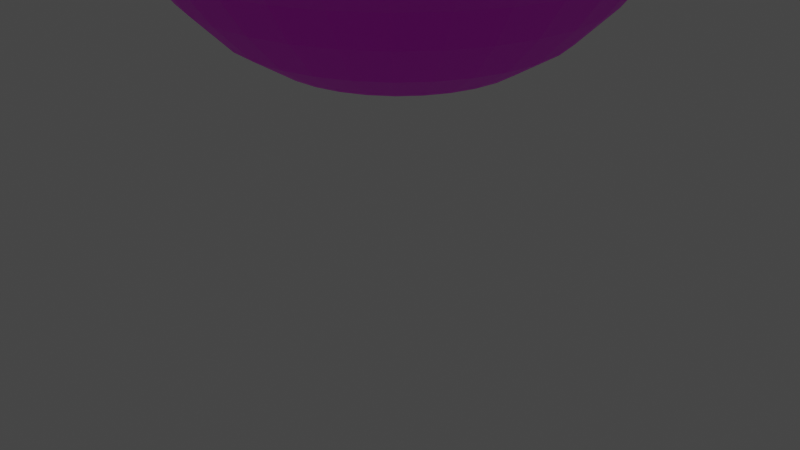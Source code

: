 # Source: sinanbou.blend  (saved by Blender 2.80.75; exported with 4.5.12 LTS)
import bpy
from mathutils import Matrix  # noqa: F401  (used for matrix-valued properties, if any)

bpy.ops.wm.read_factory_settings(use_empty=True)
scene = bpy.context.scene
scene.name = 'Scene'

# ---- collections
col_collection = bpy.data.collections.new('Collection'); scene.collection.children.link(col_collection)

# ---- images (referenced by path relative to the original .blend; pixels are not part of the script)
import os
ASSET_DIR = os.environ.get("B2B_ASSET_DIR", "")  # directory of the original .blend (textures are referenced by path, not embedded)
HERE = os.path.dirname(os.path.abspath(__file__))  # packed textures are extracted next to this script under _unpacked/

def load_image(name, relpath, width, height, colorspace="sRGB"):
    """Load a texture the original file referenced (path relative to the .blend, or extracted next to this script)."""
    p = next((c for c in (os.path.join(HERE, relpath), os.path.join(ASSET_DIR, relpath)) if relpath and os.path.exists(c)), "")
    if p:
        img = bpy.data.images.load(p, check_existing=True)
        img.name = name
    else:  # same state as the original file: an image datablock whose file is absent (Cycles renders it pink)
        img = bpy.data.images.new(name, width, height)
        img.source = "FILE"
        img.filepath = "//" + (relpath or name)
    img.colorspace_settings.name = colorspace
    return img
img_zinanbou_jpg = load_image('zinanbou.jpg', 'zinanbou.jpg', 1024, 1024, 'sRGB')

# ---- materials (node trees are filled in below, after node groups)
mat_material = bpy.data.materials.new('Material')
mat_material.use_transparent_shadow = False

# ---- material node trees
mat_material.use_nodes = True; mat_material.node_tree.nodes.clear()
_N = mat_material.node_tree.nodes; _L = mat_material.node_tree.links
n0 = _N.new('ShaderNodeOutputMaterial'); n0.name = 'Material Output'; n0.location = (300, 300)
n1 = _N.new('ShaderNodeBsdfPrincipled'); n1.name = 'Principled BSDF'; n1.location = (10, 300)
n1.distribution = 'GGX'
n1.subsurface_method = 'BURLEY'
n1.inputs[3].default_value = 1.45
n1.inputs[27].default_value = (0.0, 0.0, 0.0, 1.0)
n1.inputs[28].default_value = 1.0
n2 = _N.new('ShaderNodeTexImage'); n2.name = 'Image Texture'; n2.location = (-280, 280)
n2.image = img_zinanbou_jpg
_L.new(n1.outputs[0], n0.inputs[0])
_L.new(n2.outputs[0], n1.inputs[0])
n0.is_active_output = True

# ---- world
world_world = bpy.data.worlds.new('World'); scene.world = world_world
world_world.use_nodes = True; world_world.node_tree.nodes.clear()
_N = world_world.node_tree.nodes; _L = world_world.node_tree.links
n0 = _N.new('ShaderNodeOutputWorld'); n0.name = 'World Output'; n0.location = (300, 300)
n1 = _N.new('ShaderNodeBackground'); n1.name = 'Background'; n1.location = (10, 300)
n1.inputs[0].default_value = (0.05088, 0.05088, 0.05088, 1.0)
_L.new(n1.outputs[0], n0.inputs[0])
n0.is_active_output = True
world_world.color = (0.05088, 0.05088, 0.05088)
world_world.use_sun_shadow = False
world_world.sun_shadow_jitter_overblur = 0.0

# ---- cameras
cam_camera = bpy.data.cameras.new('Camera')
cam_camera.clip_end = 100.0
cam_camera.ortho_scale = 7.314

# ---- lights
light_light = bpy.data.lights.new('Light', 'POINT')
light_light.transmission_factor = 0.0
light_light.energy = 1000.0
light_light.shadow_soft_size = 0.1
light_light.shadow_maximum_resolution = 0.006
light_light.use_absolute_resolution = True

# ---- meshes
me_cylinder = bpy.data.meshes.new('Cylinder')
me_cylinder.from_pydata([(2.285e-08, 0.7247, -0.7706), (-1.517e-07, 1.597, 0.4205), (0.1414, 0.7108, -0.7706), (0.3116, 1.567, 0.4205), (0.2773, 0.6696, -0.7706), (0.6113, 1.476, 0.4205), (0.4026, 0.6026, -0.7706), (0.8874, 1.328, 0.4205), (0.5125, 0.5125, -0.7706), (1.129, 1.129, 0.4205), (0.6026, 0.4026, -0.7706), (1.328, 0.8874, 0.4205), (0.6696, 0.2773, -0.7706), (1.476, 0.6113, 0.4205), (0.7108, 0.1414, -0.7706), (1.567, 0.3116, 0.4205), (0.7247, 1.36e-07, -0.7706), (1.597, -1.473e-07, 0.4205), (0.7108, -0.1414, -0.7706), (1.567, -0.3116, 0.4205), (0.6696, -0.2773, -0.7706), (1.476, -0.6113, 0.4205), (0.6026, -0.4026, -0.7706), (1.328, -0.8874, 0.4205), (0.5125, -0.5125, -0.7706), (1.129, -1.129, 0.4205), (0.4026, -0.6026, -0.7706), (0.8874, -1.328, 0.4205), (0.2773, -0.6696, -0.7706), (0.6113, -1.476, 0.4205), (0.1414, -0.7108, -0.7706), (0.3116, -1.567, 0.4205), (-2.133e-07, -0.7247, -0.7706), (-5.84e-07, -1.597, 0.4205), (-0.1414, -0.7108, -0.7706), (-0.3116, -1.567, 0.4205), (-0.2773, -0.6696, -0.7706), (-0.6113, -1.476, 0.4205), (-0.4026, -0.6026, -0.7706), (-0.8874, -1.328, 0.4205), (-0.5125, -0.5125, -0.7706), (-1.129, -1.129, 0.4205), (-0.6026, -0.4026, -0.7706), (-1.328, -0.8874, 0.4205), (-0.6696, -0.2773, -0.7706), (-1.476, -0.6113, 0.4205), (-0.7108, -0.1414, -0.7706), (-1.567, -0.3116, 0.4205), (-0.7247, 7.811e-07, -0.7706), (-1.597, 1.299e-06, 0.4205), (-0.7108, 0.1414, -0.7706), (-1.567, 0.3116, 0.4205), (-0.6696, 0.2773, -0.7706), (-1.476, 0.6113, 0.4205), (-0.6026, 0.4026, -0.7706), (-1.328, 0.8874, 0.4205), (-0.5125, 0.5125, -0.7706), (-1.129, 1.129, 0.4205), (-0.4026, 0.6026, -0.7706), (-0.8874, 1.328, 0.4205), (-0.2773, 0.6696, -0.7706), (-0.6113, 1.476, 0.4205), (-0.1414, 0.7108, -0.7706), (-0.3116, 1.567, 0.4205), (2.59e-08, 0.4903, -0.9013), (0.09566, 0.4809, -0.9013), (0.1876, 0.453, -0.9013), (0.2724, 0.4077, -0.9013), (0.3467, 0.3467, -0.9013), (0.4077, 0.2724, -0.9013), (0.453, 0.1876, -0.9013), (0.4809, 0.09566, -0.9013), (0.4903, 1.749e-07, -0.9013), (0.4809, -0.09566, -0.9013), (0.453, -0.1876, -0.9013), (0.4077, -0.2724, -0.9013), (0.3467, -0.3467, -0.9013), (0.2724, -0.4077, -0.9013), (0.1876, -0.453, -0.9013), (0.09566, -0.4809, -0.9013), (-1.195e-07, -0.4903, -0.9013), (-0.09566, -0.4809, -0.9013), (-0.1876, -0.453, -0.9013), (-0.2724, -0.4077, -0.9013), (-0.3467, -0.3467, -0.9013), (-0.4077, -0.2724, -0.9013), (-0.453, -0.1876, -0.9013), (-0.4809, -0.09566, -0.9013), (-0.4903, 6.142e-07, -0.9013), (-0.4809, 0.09566, -0.9013), (-0.453, 0.1876, -0.9013), (-0.4077, 0.2724, -0.9013), (-0.3467, 0.3467, -0.9013), (-0.2724, 0.4077, -0.9013), (-0.1876, 0.453, -0.9013), (-0.09566, 0.4809, -0.9013), (4.48e-08, 0.5331, -0.9013), (0.104, 0.5229, -0.9013), (0.204, 0.4925, -0.9013), (0.2962, 0.4433, -0.9013), (0.377, 0.377, -0.9013), (0.4433, 0.2962, -0.9013), (0.4925, 0.204, -0.9013), (0.5229, 0.104, -0.9013), (0.5331, 1.839e-07, -0.9013), (0.5229, -0.104, -0.9013), (0.4925, -0.204, -0.9013), (0.4433, -0.2962, -0.9013), (0.377, -0.377, -0.9013), (0.2962, -0.4433, -0.9013), (0.204, -0.4925, -0.9013), (0.104, -0.5229, -0.9013), (-1.289e-07, -0.5331, -0.9013), (-0.104, -0.5229, -0.9013), (-0.204, -0.4925, -0.9013), (-0.2962, -0.4433, -0.9013), (-0.377, -0.377, -0.9013), (-0.4433, -0.2962, -0.9013), (-0.4925, -0.204, -0.9013), (-0.5229, -0.104, -0.9013), (-0.5331, 6.584e-07, -0.9013), (-0.5229, 0.104, -0.9013), (-0.4925, 0.204, -0.9013), (-0.4433, 0.2962, -0.9013), (-0.377, 0.377, -0.9013), (-0.2962, 0.4433, -0.9013), (-0.204, 0.4925, -0.9013), (-0.104, 0.5229, -0.9013), (2.59e-08, 0.4903, -0.8769), (0.09566, 0.4809, -0.8769), (0.1876, 0.453, -0.8769), (0.2724, 0.4077, -0.8769), (0.3467, 0.3467, -0.9013), (0.4077, 0.2724, -0.9013), (0.453, 0.1876, -0.8769), (0.4809, 0.09566, -0.8769), (0.4903, 1.749e-07, -0.8769), (0.4809, -0.09566, -0.8769), (0.453, -0.1876, -0.8769), (0.4077, -0.2724, -0.8769), (0.3467, -0.3467, -0.8769), (0.2724, -0.4077, -0.8769), (0.1876, -0.453, -0.8769), (0.09566, -0.4809, -0.8769), (-1.195e-07, -0.4903, -0.8769), (-0.09566, -0.4809, -0.8769), (-0.1876, -0.453, -0.8769), (-0.2724, -0.4077, -0.8769), (-0.3467, -0.3467, -0.8769), (-0.4077, -0.2724, -0.8769), (-0.453, -0.1876, -0.8769), (-0.4809, -0.09566, -0.8769), (-0.4903, 6.142e-07, -0.8769), (-0.4809, 0.09566, -0.8769), (-0.453, 0.1876, -0.8769), (-0.4077, 0.2724, -0.8769), (-0.3467, 0.3467, -0.8769), (-0.2724, 0.4077, -0.8769), (-0.1876, 0.453, -0.8769), (-0.09566, 0.4809, -0.8769), (2.621e-08, 0.4903, -0.8486), (0.09566, 0.4809, -0.8486), (0.1876, 0.453, -0.8486), (0.2724, 0.4077, -0.8486), (0.3467, 0.3467, -0.8486), (0.4077, 0.2724, -0.8486), (0.453, 0.1876, -0.8486), (0.4809, 0.09566, -0.8486), (0.4903, 1.749e-07, -0.8486), (0.4809, -0.09566, -0.8486), (0.453, -0.1876, -0.8486), (0.4077, -0.2724, -0.8486), (0.3467, -0.3467, -0.8486), (0.2724, -0.4077, -0.8486), (0.1876, -0.453, -0.8486), (0.09566, -0.4809, -0.8486), (-1.192e-07, -0.4903, -0.8486), (-0.09566, -0.4809, -0.8486), (-0.1876, -0.453, -0.8486), (-0.2724, -0.4077, -0.8486), (-0.3467, -0.3467, -0.8486), (-0.4077, -0.2724, -0.8486), (-0.453, -0.1876, -0.8486), (-0.4809, -0.09566, -0.8486), (-0.4903, 6.142e-07, -0.8486), (-0.4809, 0.09566, -0.8486), (-0.453, 0.1876, -0.8486), (-0.4077, 0.2724, -0.8486), (-0.3467, 0.3467, -0.8486), (-0.2724, 0.4077, -0.8486), (-0.1876, 0.453, -0.8486), (-0.09566, 0.4809, -0.8486), (-2.289e-08, 1.328, -0.0511), (0.2591, 1.303, -0.0511), (0.5083, 1.227, -0.0511), (0.738, 1.104, -0.0511), (0.9393, 0.9393, -0.0511), (1.104, 0.738, -0.0511), (1.227, 0.5083, -0.0511), (1.303, 0.2591, -0.0511), (1.328, -7.358e-09, -0.0511), (1.303, -0.2591, -0.0511), (1.227, -0.5083, -0.0511), (1.104, -0.738, -0.0511), (0.9393, -0.9393, -0.0511), (0.738, -1.104, -0.0511), (0.5083, -1.227, -0.0511), (0.2591, -1.303, -0.0511), (-4.557e-07, -1.328, -0.0511), (-0.2592, -1.303, -0.0511), (-0.5083, -1.227, -0.0511), (-0.738, -1.104, -0.0511), (-0.9393, -0.9393, -0.0511), (-1.104, -0.738, -0.0511), (-1.227, -0.5083, -0.0511), (-1.303, -0.2591, -0.0511), (-1.328, 1.175e-06, -0.0511), (-1.303, 0.2592, -0.0511), (-1.227, 0.5083, -0.0511), (-1.104, 0.738, -0.0511), (-0.9393, 0.9393, -0.0511), (-0.738, 1.104, -0.0511), (-0.5083, 1.227, -0.0511), (-0.2591, 1.303, -0.0511), (0.1976, 0.9935, -0.4109), (0.3877, 0.9359, -0.4109), (0.5628, 0.8423, -0.4109), (0.7163, 0.7163, -0.4109), (0.8423, 0.5628, -0.4109), (0.9359, 0.3877, -0.4109), (0.9935, 0.1976, -0.4109), (1.013, 6.58e-08, -0.4109), (0.9935, -0.1976, -0.4109), (0.9359, -0.3876, -0.4109), (0.8423, -0.5628, -0.4109), (0.7163, -0.7163, -0.4109), (0.5628, -0.8423, -0.4109), (0.3876, -0.9359, -0.4109), (0.1976, -0.9935, -0.4109), (-3.316e-07, -1.013, -0.4109), (-0.1976, -0.9935, -0.4109), (-0.3877, -0.9359, -0.4109), (-0.5628, -0.8423, -0.4109), (-0.7163, -0.7163, -0.4109), (-0.8423, -0.5628, -0.4109), (-0.9359, -0.3876, -0.4109), (-0.9935, -0.1976, -0.4109), (-1.013, 9.675e-07, -0.4109), (-0.9935, 0.1976, -0.4109), (-0.9359, 0.3877, -0.4109), (-0.8423, 0.5628, -0.4109), (-0.7163, 0.7163, -0.4109), (-0.5628, 0.8423, -0.4109), (-0.3876, 0.9359, -0.4109), (-0.1976, 0.9935, -0.4109), (-1.543e-09, 1.013, -0.4109), (0.1733, 0.871, -0.5907), (0.3399, 0.8205, -0.5907), (0.4934, 0.7384, -0.5907), (0.628, 0.628, -0.5907), (0.7384, 0.4934, -0.5907), (0.8205, 0.3399, -0.5907), (0.871, 0.1733, -0.5907), (0.8881, 9.832e-08, -0.5907), (0.871, -0.1733, -0.5907), (0.8205, -0.3399, -0.5907), (0.7384, -0.4934, -0.5907), (0.628, -0.628, -0.5907), (0.4934, -0.7384, -0.5907), (0.3399, -0.8205, -0.5907), (0.1733, -0.871, -0.5907), (-2.797e-07, -0.8881, -0.5907), (-0.1733, -0.871, -0.5907), (-0.3399, -0.8205, -0.5907), (-0.4934, -0.7384, -0.5907), (-0.628, -0.628, -0.5907), (-0.7384, -0.4934, -0.5907), (-0.8205, -0.3399, -0.5907), (-0.871, -0.1733, -0.5907), (-0.8881, 8.888e-07, -0.5907), (-0.871, 0.1733, -0.5907), (-0.8205, 0.3399, -0.5907), (-0.7384, 0.4934, -0.5907), (-0.628, 0.628, -0.5907), (-0.4934, 0.7384, -0.5907), (-0.3399, 0.8205, -0.5907), (-0.1733, 0.871, -0.5907), (9.706e-09, 0.8881, -0.5907), (-1.191e-08, 1.181, -0.231), (0.2304, 1.158, -0.231), (0.4519, 1.091, -0.231), (0.6561, 0.982, -0.231), (0.8351, 0.8351, -0.231), (0.982, 0.6561, -0.231), (1.091, 0.4519, -0.231), (1.158, 0.2304, -0.231), (1.181, 2.794e-08, -0.231), (1.158, -0.2304, -0.231), (1.091, -0.4519, -0.231), (0.982, -0.6561, -0.231), (0.8351, -0.8351, -0.231), (0.6561, -0.982, -0.231), (0.4519, -1.091, -0.231), (0.2304, -1.158, -0.231), (-3.967e-07, -1.181, -0.231), (-0.2304, -1.158, -0.231), (-0.4519, -1.091, -0.231), (-0.6561, -0.982, -0.231), (-0.8351, -0.8351, -0.231), (-0.982, -0.6561, -0.231), (-1.091, -0.4519, -0.231), (-1.158, -0.2304, -0.231), (-1.181, 1.079e-06, -0.231), (-1.158, 0.2304, -0.231), (-1.091, 0.4519, -0.231), (-0.982, 0.6561, -0.231), (-0.8351, 0.8351, -0.231), (-0.6561, 0.982, -0.231), (-0.4519, 1.091, -0.231), (-0.2304, 1.158, -0.231), (-3.354e-08, 1.63, 0.3087), (0.3179, 1.598, 0.3087), (0.6236, 1.506, 0.3087), (0.9054, 1.355, 0.3087), (1.152, 1.152, 0.3087), (1.355, 0.9054, 0.3087), (1.506, 0.6236, 0.3087), (1.598, 0.3179, 0.3087), (1.63, -7.238e-08, 0.3087), (1.598, -0.3179, 0.3087), (1.506, -0.6236, 0.3087), (1.355, -0.9054, 0.3087), (1.152, -1.152, 0.3087), (0.9054, -1.355, 0.3087), (0.6236, -1.506, 0.3087), (0.3179, -1.598, 0.3087), (-5.645e-07, -1.63, 0.3087), (-0.3179, -1.598, 0.3087), (-0.6236, -1.506, 0.3087), (-0.9054, -1.355, 0.3087), (-1.152, -1.152, 0.3087), (-1.355, -0.9054, 0.3087), (-1.506, -0.6236, 0.3087), (-1.598, -0.3179, 0.3087), (-1.63, 1.378e-06, 0.3087), (-1.598, 0.3179, 0.3087), (-1.506, 0.6236, 0.3087), (-1.355, 0.9054, 0.3087), (-1.152, 1.152, 0.3087), (-0.9054, 1.355, 0.3087), (-0.6236, 1.506, 0.3087), (-0.3179, 1.598, 0.3087), (0.2911, 1.463, 0.1288), (0.571, 1.379, 0.1288), (0.829, 1.241, 0.1288), (1.055, 1.055, 0.1288), (1.241, 0.829, 0.1288), (1.379, 0.571, 0.1288), (1.463, 0.2911, 0.1288), (1.492, -5.808e-08, 0.1288), (1.463, -0.2911, 0.1288), (1.379, -0.571, 0.1288), (1.241, -0.829, 0.1288), (1.055, -1.055, 0.1288), (0.829, -1.241, 0.1288), (0.571, -1.379, 0.1288), (0.2911, -1.463, 0.1288), (-5.12e-07, -1.492, 0.1288), (-0.2911, -1.463, 0.1288), (-0.571, -1.379, 0.1288), (-0.829, -1.241, 0.1288), (-1.055, -1.055, 0.1288), (-1.241, -0.829, 0.1288), (-1.379, -0.571, 0.1288), (-1.463, -0.2911, 0.1288), (-1.492, 1.27e-06, 0.1288), (-1.463, 0.2911, 0.1288), (-1.379, 0.571, 0.1288), (-1.241, 0.829, 0.1288), (-1.055, 1.055, 0.1288), (-0.829, 1.241, 0.1288), (-0.571, 1.379, 0.1288), (-0.2911, 1.463, 0.1288), (-2.583e-08, 1.492, 0.1288), (-3.975e-08, 1.736, 0.4885), (0.3387, 1.703, 0.4885), (0.6644, 1.604, 0.4885), (0.9645, 1.443, 0.4885), (1.228, 1.228, 0.4885), (1.443, 0.9645, 0.4885), (1.604, 0.6644, 0.4885), (1.703, 0.3387, 0.4885), (1.736, -9.708e-08, 0.4885), (1.703, -0.3387, 0.4885), (1.604, -0.6644, 0.4885), (1.443, -0.9645, 0.4885), (1.228, -1.228, 0.4885), (0.9645, -1.443, 0.4885), (0.6644, -1.604, 0.4885), (0.3387, -1.703, 0.4885), (-6.054e-07, -1.736, 0.4885), (-0.3387, -1.703, 0.4885), (-0.6644, -1.604, 0.4885), (-0.9645, -1.443, 0.4885), (-1.228, -1.228, 0.4885), (-1.443, -0.9645, 0.4885), (-1.604, -0.6644, 0.4885), (-1.703, -0.3387, 0.4885), (-1.736, 1.448e-06, 0.4885), (-1.703, 0.3387, 0.4885), (-1.604, 0.6644, 0.4885), (-1.443, 0.9645, 0.4885), (-1.228, 1.228, 0.4885), (-0.9645, 1.443, 0.4885), (-0.6644, 1.604, 0.4885), (-0.3387, 1.703, 0.4885), (0.3808, 1.914, 0.6684), (-5.367e-08, 1.952, 0.6684), (0.7469, 1.803, 0.6684), (1.084, 1.623, 0.6684), (1.38, 1.38, 0.6684), (1.623, 1.084, 0.6684), (1.803, 0.7469, 0.6684), (1.914, 0.3808, 0.6684), (1.952, -1.139e-07, 0.6684), (1.914, -0.3808, 0.6684), (1.803, -0.7469, 0.6684), (1.623, -1.084, 0.6684), (1.38, -1.38, 0.6684), (1.084, -1.623, 0.6684), (0.7469, -1.803, 0.6684), (0.3808, -1.914, 0.6684), (-6.896e-07, -1.952, 0.6684), (-0.3808, -1.914, 0.6684), (-0.7469, -1.803, 0.6684), (-1.084, -1.623, 0.6684), (-1.38, -1.38, 0.6684), (-1.623, -1.084, 0.6684), (-1.803, -0.7469, 0.6684), (-1.914, -0.3808, 0.6684), (-1.952, 1.623e-06, 0.6684), (-1.914, 0.3808, 0.6684), (-1.803, 0.7469, 0.6684), (-1.623, 1.084, 0.6684), (-1.38, 1.38, 0.6684), (-1.084, 1.623, 0.6684), (-0.7469, 1.803, 0.6684), (-0.3808, 1.914, 0.6684), (0.3677, 1.849, 0.6684), (-1.372e-07, 1.885, 0.6684), (0.7213, 1.741, 0.6684), (1.047, 1.567, 0.6684), (1.333, 1.333, 0.6684), (1.567, 1.047, 0.6684), (1.741, 0.7213, 0.6684), (1.849, 0.3677, 0.6684), (1.885, -1.646e-07, 0.6684), (1.849, -0.3677, 0.6684), (1.741, -0.7213, 0.6684), (1.567, -1.047, 0.6684), (1.333, -1.333, 0.6684), (1.047, -1.567, 0.6684), (0.7213, -1.741, 0.6684), (0.3677, -1.849, 0.6684), (-6.832e-07, -1.885, 0.6684), (-0.3677, -1.849, 0.6684), (-0.7213, -1.741, 0.6684), (-1.047, -1.567, 0.6684), (-1.333, -1.333, 0.6684), (-1.567, -1.047, 0.6684), (-1.741, -0.7213, 0.6684), (-1.849, -0.3677, 0.6684), (-1.885, 1.538e-06, 0.6684), (-1.849, 0.3677, 0.6684), (-1.741, 0.7213, 0.6684), (-1.567, 1.047, 0.6684), (-1.333, 1.333, 0.6684), (-1.047, 1.567, 0.6684), (-0.7213, 1.741, 0.6684), (-0.3677, 1.849, 0.6684)], [], [(384, 417, 416, 385), (385, 416, 418, 386), (386, 418, 419, 387), (387, 419, 420, 388), (388, 420, 421, 389), (389, 421, 422, 390), (390, 422, 423, 391), (391, 423, 424, 392), (392, 424, 425, 393), (393, 425, 426, 394), (394, 426, 427, 395), (395, 427, 428, 396), (396, 428, 429, 397), (397, 429, 430, 398), (398, 430, 431, 399), (399, 431, 432, 400), (400, 432, 433, 401), (401, 433, 434, 402), (402, 434, 435, 403), (403, 435, 436, 404), (404, 436, 437, 405), (405, 437, 438, 406), (406, 438, 439, 407), (407, 439, 440, 408), (408, 440, 441, 409), (409, 441, 442, 410), (410, 442, 443, 411), (411, 443, 444, 412), (412, 444, 445, 413), (413, 445, 446, 414), (3, 1, 63, 61, 59, 57, 55, 53, 51, 49, 47, 45, 43, 41, 39, 37, 35, 33, 31, 29, 27, 25, 23, 21, 19, 17, 15, 13, 11, 9, 7, 5), (414, 446, 447, 415), (415, 447, 417, 384), (10, 12, 102, 101), (67, 68, 132, 131), (28, 30, 111, 110), (46, 48, 120, 119), (2, 4, 98, 97), (20, 22, 107, 106), (38, 40, 116, 115), (56, 58, 125, 124), (12, 14, 103, 102), (30, 32, 112, 111), (48, 50, 121, 120), (4, 6, 99, 98), (22, 24, 108, 107), (40, 42, 117, 116), (58, 60, 126, 125), (14, 16, 104, 103), (32, 34, 113, 112), (50, 52, 122, 121), (6, 8, 100, 99), (24, 26, 109, 108), (42, 44, 118, 117), (60, 62, 127, 126), (16, 18, 105, 104), (34, 36, 114, 113), (52, 54, 123, 122), (8, 10, 101, 100), (26, 28, 110, 109), (44, 46, 119, 118), (0, 2, 97, 96), (62, 0, 96, 127), (18, 20, 106, 105), (36, 38, 115, 114), (54, 56, 124, 123), (65, 64, 96, 97), (66, 65, 97, 98), (67, 66, 98, 99), (68, 67, 99, 100), (69, 68, 100, 101), (70, 69, 101, 102), (71, 70, 102, 103), (72, 71, 103, 104), (73, 72, 104, 105), (74, 73, 105, 106), (75, 74, 106, 107), (76, 75, 107, 108), (77, 76, 108, 109), (78, 77, 109, 110), (79, 78, 110, 111), (80, 79, 111, 112), (81, 80, 112, 113), (82, 81, 113, 114), (83, 82, 114, 115), (84, 83, 115, 116), (85, 84, 116, 117), (86, 85, 117, 118), (87, 86, 118, 119), (88, 87, 119, 120), (89, 88, 120, 121), (90, 89, 121, 122), (91, 90, 122, 123), (92, 91, 123, 124), (93, 92, 124, 125), (94, 93, 125, 126), (95, 94, 126, 127), (64, 95, 127, 96), (134, 135, 167, 166), (94, 95, 159, 158), (81, 82, 146, 145), (68, 69, 133, 132), (95, 64, 128, 159), (82, 83, 147, 146), (69, 70, 134, 133), (83, 84, 148, 147), (70, 71, 135, 134), (84, 85, 149, 148), (71, 72, 136, 135), (85, 86, 150, 149), (72, 73, 137, 136), (86, 87, 151, 150), (73, 74, 138, 137), (87, 88, 152, 151), (74, 75, 139, 138), (88, 89, 153, 152), (75, 76, 140, 139), (89, 90, 154, 153), (76, 77, 141, 140), (90, 91, 155, 154), (77, 78, 142, 141), (64, 65, 129, 128), (91, 92, 156, 155), (78, 79, 143, 142), (65, 66, 130, 129), (92, 93, 157, 156), (79, 80, 144, 143), (66, 67, 131, 130), (93, 94, 158, 157), (80, 81, 145, 144), (160, 161, 162, 163, 164, 165, 166, 167, 168, 169, 170, 171, 172, 173, 174, 175, 176, 177, 178, 179, 180, 181, 182, 183, 184, 185, 186, 187, 188, 189, 190, 191), (148, 149, 181, 180), (135, 136, 168, 167), (149, 150, 182, 181), (136, 137, 169, 168), (150, 151, 183, 182), (137, 138, 170, 169), (151, 152, 184, 183), (138, 139, 171, 170), (152, 153, 185, 184), (139, 140, 172, 171), (153, 154, 186, 185), (140, 141, 173, 172), (154, 155, 187, 186), (141, 142, 174, 173), (128, 129, 161, 160), (155, 156, 188, 187), (142, 143, 175, 174), (129, 130, 162, 161), (156, 157, 189, 188), (143, 144, 176, 175), (130, 131, 163, 162), (157, 158, 190, 189), (144, 145, 177, 176), (131, 132, 164, 163), (158, 159, 191, 190), (145, 146, 178, 177), (132, 133, 165, 164), (159, 128, 160, 191), (146, 147, 179, 178), (133, 134, 166, 165), (147, 148, 180, 179), (319, 223, 192, 288), (318, 222, 223, 319), (317, 221, 222, 318), (316, 220, 221, 317), (315, 219, 220, 316), (314, 218, 219, 315), (313, 217, 218, 314), (312, 216, 217, 313), (311, 215, 216, 312), (310, 214, 215, 311), (309, 213, 214, 310), (308, 212, 213, 309), (307, 211, 212, 308), (306, 210, 211, 307), (305, 209, 210, 306), (304, 208, 209, 305), (303, 207, 208, 304), (302, 206, 207, 303), (301, 205, 206, 302), (300, 204, 205, 301), (299, 203, 204, 300), (298, 202, 203, 299), (297, 201, 202, 298), (296, 200, 201, 297), (295, 199, 200, 296), (294, 198, 199, 295), (293, 197, 198, 294), (292, 196, 197, 293), (291, 195, 196, 292), (290, 194, 195, 291), (289, 193, 194, 290), (288, 192, 193, 289), (287, 255, 224, 256), (256, 224, 225, 257), (257, 225, 226, 258), (258, 226, 227, 259), (259, 227, 228, 260), (260, 228, 229, 261), (261, 229, 230, 262), (262, 230, 231, 263), (263, 231, 232, 264), (264, 232, 233, 265), (265, 233, 234, 266), (266, 234, 235, 267), (267, 235, 236, 268), (268, 236, 237, 269), (269, 237, 238, 270), (270, 238, 239, 271), (271, 239, 240, 272), (272, 240, 241, 273), (273, 241, 242, 274), (274, 242, 243, 275), (275, 243, 244, 276), (276, 244, 245, 277), (277, 245, 246, 278), (278, 246, 247, 279), (279, 247, 248, 280), (280, 248, 249, 281), (281, 249, 250, 282), (282, 250, 251, 283), (283, 251, 252, 284), (284, 252, 253, 285), (285, 253, 254, 286), (286, 254, 255, 287), (62, 286, 287, 0), (60, 285, 286, 62), (58, 284, 285, 60), (56, 283, 284, 58), (54, 282, 283, 56), (52, 281, 282, 54), (50, 280, 281, 52), (48, 279, 280, 50), (46, 278, 279, 48), (44, 277, 278, 46), (42, 276, 277, 44), (40, 275, 276, 42), (38, 274, 275, 40), (36, 273, 274, 38), (34, 272, 273, 36), (32, 271, 272, 34), (30, 270, 271, 32), (28, 269, 270, 30), (26, 268, 269, 28), (24, 267, 268, 26), (22, 266, 267, 24), (20, 265, 266, 22), (18, 264, 265, 20), (16, 263, 264, 18), (14, 262, 263, 16), (12, 261, 262, 14), (10, 260, 261, 12), (8, 259, 260, 10), (6, 258, 259, 8), (4, 257, 258, 6), (2, 256, 257, 4), (0, 287, 256, 2), (255, 288, 289, 224), (224, 289, 290, 225), (225, 290, 291, 226), (226, 291, 292, 227), (227, 292, 293, 228), (228, 293, 294, 229), (229, 294, 295, 230), (230, 295, 296, 231), (231, 296, 297, 232), (232, 297, 298, 233), (233, 298, 299, 234), (234, 299, 300, 235), (235, 300, 301, 236), (236, 301, 302, 237), (237, 302, 303, 238), (238, 303, 304, 239), (239, 304, 305, 240), (240, 305, 306, 241), (241, 306, 307, 242), (242, 307, 308, 243), (243, 308, 309, 244), (244, 309, 310, 245), (245, 310, 311, 246), (246, 311, 312, 247), (247, 312, 313, 248), (248, 313, 314, 249), (249, 314, 315, 250), (250, 315, 316, 251), (251, 316, 317, 252), (252, 317, 318, 253), (253, 318, 319, 254), (254, 319, 288, 255), (382, 351, 320, 383), (381, 350, 351, 382), (380, 349, 350, 381), (379, 348, 349, 380), (378, 347, 348, 379), (377, 346, 347, 378), (376, 345, 346, 377), (375, 344, 345, 376), (374, 343, 344, 375), (373, 342, 343, 374), (372, 341, 342, 373), (371, 340, 341, 372), (370, 339, 340, 371), (369, 338, 339, 370), (368, 337, 338, 369), (367, 336, 337, 368), (366, 335, 336, 367), (365, 334, 335, 366), (364, 333, 334, 365), (363, 332, 333, 364), (362, 331, 332, 363), (361, 330, 331, 362), (360, 329, 330, 361), (359, 328, 329, 360), (358, 327, 328, 359), (357, 326, 327, 358), (356, 325, 326, 357), (355, 324, 325, 356), (354, 323, 324, 355), (353, 322, 323, 354), (352, 321, 322, 353), (383, 320, 321, 352), (192, 383, 352, 193), (193, 352, 353, 194), (194, 353, 354, 195), (195, 354, 355, 196), (196, 355, 356, 197), (197, 356, 357, 198), (198, 357, 358, 199), (199, 358, 359, 200), (200, 359, 360, 201), (201, 360, 361, 202), (202, 361, 362, 203), (203, 362, 363, 204), (204, 363, 364, 205), (205, 364, 365, 206), (206, 365, 366, 207), (207, 366, 367, 208), (208, 367, 368, 209), (209, 368, 369, 210), (210, 369, 370, 211), (211, 370, 371, 212), (212, 371, 372, 213), (213, 372, 373, 214), (214, 373, 374, 215), (215, 374, 375, 216), (216, 375, 376, 217), (217, 376, 377, 218), (218, 377, 378, 219), (219, 378, 379, 220), (220, 379, 380, 221), (221, 380, 381, 222), (222, 381, 382, 223), (223, 382, 383, 192), (351, 415, 384, 320), (350, 414, 415, 351), (349, 413, 414, 350), (348, 412, 413, 349), (347, 411, 412, 348), (346, 410, 411, 347), (345, 409, 410, 346), (344, 408, 409, 345), (343, 407, 408, 344), (342, 406, 407, 343), (341, 405, 406, 342), (340, 404, 405, 341), (339, 403, 404, 340), (338, 402, 403, 339), (337, 401, 402, 338), (336, 400, 401, 337), (335, 399, 400, 336), (334, 398, 399, 335), (333, 397, 398, 334), (332, 396, 397, 333), (331, 395, 396, 332), (330, 394, 395, 331), (329, 393, 394, 330), (328, 392, 393, 329), (327, 391, 392, 328), (326, 390, 391, 327), (325, 389, 390, 326), (324, 388, 389, 325), (323, 387, 388, 324), (322, 386, 387, 323), (321, 385, 386, 322), (320, 384, 385, 321), (449, 448, 416, 417), (448, 450, 418, 416), (450, 451, 419, 418), (451, 452, 420, 419), (452, 453, 421, 420), (453, 454, 422, 421), (454, 455, 423, 422), (455, 456, 424, 423), (456, 457, 425, 424), (457, 458, 426, 425), (458, 459, 427, 426), (459, 460, 428, 427), (460, 461, 429, 428), (461, 462, 430, 429), (462, 463, 431, 430), (463, 464, 432, 431), (464, 465, 433, 432), (465, 466, 434, 433), (466, 467, 435, 434), (467, 468, 436, 435), (468, 469, 437, 436), (469, 470, 438, 437), (470, 471, 439, 438), (471, 472, 440, 439), (472, 473, 441, 440), (473, 474, 442, 441), (474, 475, 443, 442), (475, 476, 444, 443), (476, 477, 445, 444), (477, 478, 446, 445), (478, 479, 447, 446), (479, 449, 417, 447), (1, 3, 448, 449), (3, 5, 450, 448), (5, 7, 451, 450), (7, 9, 452, 451), (9, 11, 453, 452), (11, 13, 454, 453), (13, 15, 455, 454), (15, 17, 456, 455), (17, 19, 457, 456), (19, 21, 458, 457), (21, 23, 459, 458), (23, 25, 460, 459), (25, 27, 461, 460), (27, 29, 462, 461), (29, 31, 463, 462), (31, 33, 464, 463), (33, 35, 465, 464), (35, 37, 466, 465), (37, 39, 467, 466), (39, 41, 468, 467), (41, 43, 469, 468), (43, 45, 470, 469), (45, 47, 471, 470), (47, 49, 472, 471), (49, 51, 473, 472), (51, 53, 474, 473), (53, 55, 475, 474), (55, 57, 476, 475), (57, 59, 477, 476), (59, 61, 478, 477), (61, 63, 479, 478), (63, 1, 449, 479)])
_uv = me_cylinder.uv_layers.new(name='UVMap')
_uv.uv.foreach_set('vector', [0.8595, 0.224, 0.8595, 0.2352, 0.8539, 0.2352, 0.8539, 0.224, 0.8539, 0.224, 0.8539, 0.2352, 0.8483, 0.2352, 0.8483, 0.224, 0.8483, 0.224, 0.8483, 0.2352, 0.8427, 0.2352, 0.8427, 0.224, 0.8427, 0.224, 0.8427, 0.2352, 0.8371, 0.2352, 0.8371, 0.224, 0.8371, 0.224, 0.8371, 0.2352, 0.8315, 0.2352, 0.8315, 0.224, 0.8315, 0.224, 0.8315, 0.2352, 0.8259, 0.2352, 0.8259, 0.224, 0.8259, 0.224, 0.8259, 0.2352, 0.8203, 0.2352, 0.8203, 0.224, 0.8203, 0.224, 0.8203, 0.2352, 0.8147, 0.2352, 0.8147, 0.224, 0.8147, 0.224, 0.8147, 0.2352, 0.8091, 0.2352, 0.8091, 0.224, 0.8091, 0.224, 0.8091, 0.2352, 0.8035, 0.2352, 0.8035, 0.224, 0.8035, 0.224, 0.8035, 0.2352, 0.7979, 0.2352, 0.7979, 0.224, 0.7979, 0.224, 0.7979, 0.2352, 0.7923, 0.2352, 0.7923, 0.224, 0.7923, 0.224, 0.7923, 0.2352, 0.7867, 0.2352, 0.7867, 0.224, 0.7867, 0.224, 0.7867, 0.2352, 0.7811, 0.2352, 0.7811, 0.224, 0.7811, 0.224, 0.7811, 0.2352, 0.7755, 0.2352, 0.7755, 0.224, 0.7755, 0.224, 0.7755, 0.2352, 0.7699, 0.2352, 0.7699, 0.224, 0.7699, 0.224, 0.7699, 0.2352, 0.7643, 0.2352, 0.7643, 0.224, 0.7643, 0.224, 0.7643, 0.2352, 0.7587, 0.2352, 0.7587, 0.224, 0.7587, 0.224, 0.7587, 0.2352, 0.7531, 0.2352, 0.7531, 0.224, 0.7531, 0.224, 0.7531, 0.2352, 0.7475, 0.2352, 0.7475, 0.224, 0.7475, 0.224, 0.7475, 0.2352, 0.7419, 0.2352, 0.7419, 0.224, 0.7419, 0.224, 0.7419, 0.2352, 0.7363, 0.2352, 0.7363, 0.224, 0.7363, 0.224, 0.7363, 0.2352, 0.7306, 0.2352, 0.7306, 0.224, 0.7306, 0.224, 0.7306, 0.2352, 0.725, 0.2352, 0.725, 0.224, 0.725, 0.224, 0.725, 0.2352, 0.7194, 0.2352, 0.7194, 0.224, 0.7194, 0.224, 0.7194, 0.2352, 0.7138, 0.2352, 0.7138, 0.224, 0.7138, 0.224, 0.7138, 0.2352, 0.7082, 0.2352, 0.7082, 0.224, 0.7082, 0.224, 0.7082, 0.2352, 0.7026, 0.2352, 0.7026, 0.224, 0.7026, 0.224, 0.7026, 0.2352, 0.697, 0.2352, 0.697, 0.224, 0.697, 0.224, 0.697, 0.2352, 0.6914, 0.2352, 0.6914, 0.224, 0.5922, 0.8927, 0.5429, 0.897, 0.4935, 0.8927, 0.4461, 0.8798, 0.4024, 0.859, 0.364, 0.8309, 0.3326, 0.7967, 0.3092, 0.7577, 0.2948, 0.7154, 0.29, 0.6713, 0.2948, 0.6273, 0.3092, 0.585, 0.3326, 0.5459, 0.364, 0.5117, 0.4024, 0.4837, 0.4461, 0.4628, 0.4935, 0.45, 0.5429, 0.4456, 0.5922, 0.45, 0.6396, 0.4628, 0.6834, 0.4837, 0.7217, 0.5117, 0.7531, 0.5459, 0.7765, 0.585, 0.7909, 0.6273, 0.7957, 0.6713, 0.7909, 0.7154, 0.7765, 0.7577, 0.7531, 0.7967, 0.7217, 0.8309, 0.6834, 0.859, 0.6396, 0.8798, 0.6914, 0.224, 0.6914, 0.2352, 0.6858, 0.2352, 0.6858, 0.224, 0.6858, 0.224, 0.6858, 0.2352, 0.6802, 0.2352, 0.6802, 0.224, 0.8315, 0.1456, 0.8259, 0.1456, 0.8259, 0.1456, 0.8315, 0.1456, 0.3664, 0.211, 0.3783, 0.2022, 0.3783, 0.2022, 0.3664, 0.211, 0.7811, 0.1456, 0.7755, 0.1456, 0.7755, 0.1456, 0.7811, 0.1456, 0.7306, 0.1456, 0.725, 0.1456, 0.725, 0.1456, 0.7306, 0.1456, 0.8539, 0.1456, 0.8483, 0.1456, 0.8483, 0.1456, 0.8539, 0.1456, 0.8035, 0.1456, 0.7979, 0.1456, 0.7979, 0.1456, 0.8035, 0.1456, 0.7531, 0.1456, 0.7475, 0.1456, 0.7475, 0.1456, 0.7531, 0.1456, 0.7026, 0.1456, 0.697, 0.1456, 0.697, 0.1456, 0.7026, 0.1456, 0.8259, 0.1456, 0.8203, 0.1456, 0.8203, 0.1456, 0.8259, 0.1456, 0.7755, 0.1456, 0.7699, 0.1456, 0.7699, 0.1456, 0.7755, 0.1456, 0.725, 0.1456, 0.7194, 0.1456, 0.7194, 0.1456, 0.725, 0.1456, 0.8483, 0.1456, 0.8427, 0.1456, 0.8427, 0.1456, 0.8483, 0.1456, 0.7979, 0.1456, 0.7923, 0.1456, 0.7923, 0.1456, 0.7979, 0.1456, 0.7475, 0.1456, 0.7419, 0.1456, 0.7419, 0.1456, 0.7475, 0.1456, 0.697, 0.1456, 0.6914, 0.1456, 0.6914, 0.1456, 0.697, 0.1456, 0.8203, 0.1456, 0.8147, 0.1456, 0.8147, 0.1456, 0.8203, 0.1456, 0.7699, 0.1456, 0.7643, 0.1456, 0.7643, 0.1456, 0.7699, 0.1456, 0.7194, 0.1456, 0.7138, 0.1456, 0.7138, 0.1456, 0.7194, 0.1456, 0.8427, 0.1456, 0.8371, 0.1456, 0.8371, 0.1456, 0.8427, 0.1456, 0.7923, 0.1456, 0.7867, 0.1456, 0.7867, 0.1456, 0.7923, 0.1456, 0.7419, 0.1456, 0.7363, 0.1456, 0.7363, 0.1456, 0.7419, 0.1456, 0.6914, 0.1456, 0.6858, 0.1456, 0.6858, 0.1456, 0.6914, 0.1456, 0.8147, 0.1456, 0.8091, 0.1456, 0.8091, 0.1456, 0.8147, 0.1456, 0.7643, 0.1456, 0.7587, 0.1456, 0.7587, 0.1456, 0.7643, 0.1456, 0.7138, 0.1456, 0.7082, 0.1456, 0.7082, 0.1456, 0.7138, 0.1456, 0.8371, 0.1456, 0.8315, 0.1456, 0.8315, 0.1456, 0.8371, 0.1456, 0.7867, 0.1456, 0.7811, 0.1456, 0.7811, 0.1456, 0.7867, 0.1456, 0.7363, 0.1456, 0.7306, 0.1456, 0.7306, 0.1456, 0.7363, 0.1456, 0.8595, 0.1456, 0.8539, 0.1456, 0.8539, 0.1456, 0.8595, 0.1456, 0.6858, 0.1456, 0.6802, 0.1456, 0.6802, 0.1456, 0.6858, 0.1456, 0.8091, 0.1456, 0.8035, 0.1456, 0.8035, 0.1456, 0.8091, 0.1456, 0.7587, 0.1456, 0.7531, 0.1456, 0.7531, 0.1456, 0.7587, 0.1456, 0.7082, 0.1456, 0.7026, 0.1456, 0.7026, 0.1456, 0.7082, 0.1456, 0.3379, 0.2215, 0.3224, 0.2228, 0.3224, 0.229, 0.3392, 0.2275, 0.3527, 0.2175, 0.3379, 0.2215, 0.3392, 0.2275, 0.3553, 0.2231, 0.3664, 0.211, 0.3527, 0.2175, 0.3553, 0.2231, 0.3702, 0.2161, 0.3783, 0.2022, 0.3664, 0.211, 0.3702, 0.2161, 0.3832, 0.2066, 0.3882, 0.1916, 0.3783, 0.2022, 0.3832, 0.2066, 0.3939, 0.195, 0.3955, 0.1794, 0.3882, 0.1916, 0.3939, 0.195, 0.4019, 0.1817, 0.4, 0.1662, 0.3955, 0.1794, 0.4019, 0.1817, 0.4068, 0.1674, 0.4015, 0.1525, 0.4, 0.1662, 0.4068, 0.1674, 0.4084, 0.1525, 0.4, 0.1388, 0.4015, 0.1525, 0.4084, 0.1525, 0.4068, 0.1376, 0.3955, 0.1256, 0.4, 0.1388, 0.4068, 0.1376, 0.4019, 0.1232, 0.3882, 0.1134, 0.3955, 0.1256, 0.4019, 0.1232, 0.3939, 0.11, 0.3783, 0.1027, 0.3882, 0.1134, 0.3939, 0.11, 0.3832, 0.0984, 0.3664, 0.09399, 0.3783, 0.1027, 0.3832, 0.0984, 0.3702, 0.08888, 0.3527, 0.08749, 0.3664, 0.09399, 0.3702, 0.08888, 0.3553, 0.08182, 0.3379, 0.08348, 0.3527, 0.08749, 0.3553, 0.08182, 0.3392, 0.07746, 0.3224, 0.08213, 0.3379, 0.08348, 0.3392, 0.07746, 0.3224, 0.07599, 0.307, 0.08348, 0.3224, 0.08213, 0.3224, 0.07599, 0.3057, 0.07746, 0.2922, 0.08749, 0.307, 0.08348, 0.3057, 0.07746, 0.2896, 0.08182, 0.2785, 0.09399, 0.2922, 0.08749, 0.2896, 0.08182, 0.2747, 0.08888, 0.2665, 0.1027, 0.2785, 0.09399, 0.2747, 0.08888, 0.2617, 0.0984, 0.2567, 0.1134, 0.2665, 0.1027, 0.2617, 0.0984, 0.251, 0.11, 0.2494, 0.1256, 0.2567, 0.1134, 0.251, 0.11, 0.243, 0.1232, 0.2449, 0.1388, 0.2494, 0.1256, 0.243, 0.1232, 0.2381, 0.1376, 0.2434, 0.1525, 0.2449, 0.1388, 0.2381, 0.1376, 0.2365, 0.1525, 0.2449, 0.1662, 0.2434, 0.1525, 0.2365, 0.1525, 0.2381, 0.1674, 0.2494, 0.1794, 0.2449, 0.1662, 0.2381, 0.1674, 0.243, 0.1817, 0.2567, 0.1916, 0.2494, 0.1794, 0.243, 0.1817, 0.251, 0.195, 0.2665, 0.2022, 0.2567, 0.1916, 0.251, 0.195, 0.2617, 0.2066, 0.2785, 0.211, 0.2665, 0.2022, 0.2617, 0.2066, 0.2747, 0.2161, 0.2922, 0.2175, 0.2785, 0.211, 0.2747, 0.2161, 0.2896, 0.2231, 0.307, 0.2215, 0.2922, 0.2175, 0.2896, 0.2231, 0.3057, 0.2275, 0.3224, 0.2228, 0.307, 0.2215, 0.3057, 0.2275, 0.3224, 0.229, 0.3955, 0.1794, 0.4, 0.1662, 0.4, 0.1662, 0.3955, 0.1794, 0.2922, 0.2175, 0.307, 0.2215, 0.307, 0.2215, 0.2922, 0.2175, 0.307, 0.08348, 0.2922, 0.08749, 0.2922, 0.08749, 0.307, 0.08348, 0.3783, 0.2022, 0.3882, 0.1916, 0.3882, 0.1916, 0.3783, 0.2022, 0.307, 0.2215, 0.3224, 0.2228, 0.3224, 0.2228, 0.307, 0.2215, 0.2922, 0.08749, 0.2785, 0.09399, 0.2785, 0.09399, 0.2922, 0.08749, 0.3882, 0.1916, 0.3955, 0.1794, 0.3955, 0.1794, 0.3882, 0.1916, 0.2785, 0.09399, 0.2665, 0.1027, 0.2665, 0.1027, 0.2785, 0.09399, 0.3955, 0.1794, 0.4, 0.1662, 0.4, 0.1662, 0.3955, 0.1794, 0.2665, 0.1027, 0.2567, 0.1134, 0.2567, 0.1134, 0.2665, 0.1027, 0.4, 0.1662, 0.4015, 0.1525, 0.4015, 0.1525, 0.4, 0.1662, 0.2567, 0.1134, 0.2494, 0.1256, 0.2494, 0.1256, 0.2567, 0.1134, 0.4015, 0.1525, 0.4, 0.1388, 0.4, 0.1388, 0.4015, 0.1525, 0.2494, 0.1256, 0.2449, 0.1388, 0.2449, 0.1388, 0.2494, 0.1256, 0.4, 0.1388, 0.3955, 0.1256, 0.3955, 0.1256, 0.4, 0.1388, 0.2449, 0.1388, 0.2434, 0.1525, 0.2434, 0.1525, 0.2449, 0.1388, 0.3955, 0.1256, 0.3882, 0.1134, 0.3882, 0.1134, 0.3955, 0.1256, 0.2434, 0.1525, 0.2449, 0.1662, 0.2449, 0.1662, 0.2434, 0.1525, 0.3882, 0.1134, 0.3783, 0.1027, 0.3783, 0.1027, 0.3882, 0.1134, 0.2449, 0.1662, 0.2494, 0.1794, 0.2494, 0.1794, 0.2449, 0.1662, 0.3783, 0.1027, 0.3664, 0.09399, 0.3664, 0.09399, 0.3783, 0.1027, 0.2494, 0.1794, 0.2567, 0.1916, 0.2567, 0.1916, 0.2494, 0.1794, 0.3664, 0.09399, 0.3527, 0.08749, 0.3527, 0.08749, 0.3664, 0.09399, 0.3224, 0.2228, 0.3379, 0.2215, 0.3379, 0.2215, 0.3224, 0.2228, 0.2567, 0.1916, 0.2665, 0.2022, 0.2665, 0.2022, 0.2567, 0.1916, 0.3527, 0.08749, 0.3379, 0.08348, 0.3379, 0.08348, 0.3527, 0.08749, 0.3379, 0.2215, 0.3527, 0.2175, 0.3527, 0.2175, 0.3379, 0.2215, 0.2665, 0.2022, 0.2785, 0.211, 0.2785, 0.211, 0.2665, 0.2022, 0.3379, 0.08348, 0.3224, 0.08213, 0.3224, 0.08213, 0.3379, 0.08348, 0.3527, 0.2175, 0.3664, 0.211, 0.3664, 0.211, 0.3527, 0.2175, 0.2785, 0.211, 0.2922, 0.2175, 0.2922, 0.2175, 0.2785, 0.211, 0.3224, 0.08213, 0.307, 0.08348, 0.307, 0.08348, 0.3224, 0.08213, 0.3224, 0.2228, 0.3379, 0.2215, 0.3527, 0.2175, 0.3664, 0.211, 0.3783, 0.2022, 0.3882, 0.1916, 0.3955, 0.1794, 0.4, 0.1662, 0.4015, 0.1525, 0.4, 0.1388, 0.3955, 0.1256, 0.3882, 0.1134, 0.3783, 0.1027, 0.3664, 0.09399, 0.3527, 0.08749, 0.3379, 0.08348, 0.3224, 0.08213, 0.307, 0.08348, 0.2922, 0.08749, 0.2785, 0.09399, 0.2665, 0.1027, 0.2567, 0.1134, 0.2494, 0.1256, 0.2449, 0.1388, 0.2434, 0.1525, 0.2449, 0.1662, 0.2494, 0.1794, 0.2567, 0.1916, 0.2665, 0.2022, 0.2785, 0.211, 0.2922, 0.2175, 0.307, 0.2215, 0.2665, 0.1027, 0.2567, 0.1134, 0.2567, 0.1134, 0.2665, 0.1027, 0.4, 0.1662, 0.4015, 0.1525, 0.4015, 0.1525, 0.4, 0.1662, 0.2567, 0.1134, 0.2494, 0.1256, 0.2494, 0.1256, 0.2567, 0.1134, 0.4015, 0.1525, 0.4, 0.1388, 0.4, 0.1388, 0.4015, 0.1525, 0.2494, 0.1256, 0.2449, 0.1388, 0.2449, 0.1388, 0.2494, 0.1256, 0.4, 0.1388, 0.3955, 0.1256, 0.3955, 0.1256, 0.4, 0.1388, 0.2449, 0.1388, 0.2434, 0.1525, 0.2434, 0.1525, 0.2449, 0.1388, 0.3955, 0.1256, 0.3882, 0.1134, 0.3882, 0.1134, 0.3955, 0.1256, 0.2434, 0.1525, 0.2449, 0.1662, 0.2449, 0.1662, 0.2434, 0.1525, 0.3882, 0.1134, 0.3783, 0.1027, 0.3783, 0.1027, 0.3882, 0.1134, 0.2449, 0.1662, 0.2494, 0.1794, 0.2494, 0.1794, 0.2449, 0.1662, 0.3783, 0.1027, 0.3664, 0.09399, 0.3664, 0.09399, 0.3783, 0.1027, 0.2494, 0.1794, 0.2567, 0.1916, 0.2567, 0.1916, 0.2494, 0.1794, 0.3664, 0.09399, 0.3527, 0.08749, 0.3527, 0.08749, 0.3664, 0.09399, 0.3224, 0.2228, 0.3379, 0.2215, 0.3379, 0.2215, 0.3224, 0.2228, 0.2567, 0.1916, 0.2665, 0.2022, 0.2665, 0.2022, 0.2567, 0.1916, 0.3527, 0.08749, 0.3379, 0.08348, 0.3379, 0.08348, 0.3527, 0.08749, 0.3379, 0.2215, 0.3527, 0.2175, 0.3527, 0.2175, 0.3379, 0.2215, 0.2665, 0.2022, 0.2785, 0.211, 0.2785, 0.211, 0.2665, 0.2022, 0.3379, 0.08348, 0.3224, 0.08213, 0.3224, 0.08213, 0.3379, 0.08348, 0.3527, 0.2175, 0.3664, 0.211, 0.3664, 0.211, 0.3527, 0.2175, 0.2785, 0.211, 0.2922, 0.2175, 0.2922, 0.2175, 0.2785, 0.211, 0.3224, 0.08213, 0.307, 0.08348, 0.307, 0.08348, 0.3224, 0.08213, 0.3664, 0.211, 0.3783, 0.2022, 0.3783, 0.2022, 0.3664, 0.211, 0.2922, 0.2175, 0.307, 0.2215, 0.307, 0.2215, 0.2922, 0.2175, 0.307, 0.08348, 0.2922, 0.08749, 0.2922, 0.08749, 0.307, 0.08348, 0.3783, 0.2022, 0.3882, 0.1916, 0.3882, 0.1916, 0.3783, 0.2022, 0.307, 0.2215, 0.3224, 0.2228, 0.3224, 0.2228, 0.307, 0.2215, 0.2922, 0.08749, 0.2785, 0.09399, 0.2785, 0.09399, 0.2922, 0.08749, 0.3882, 0.1916, 0.3955, 0.1794, 0.3955, 0.1794, 0.3882, 0.1916, 0.2785, 0.09399, 0.2665, 0.1027, 0.2665, 0.1027, 0.2785, 0.09399, 0.6858, 0.1792, 0.6858, 0.1904, 0.6802, 0.1904, 0.6802, 0.1792, 0.6914, 0.1792, 0.6914, 0.1904, 0.6858, 0.1904, 0.6858, 0.1792, 0.697, 0.1792, 0.697, 0.1904, 0.6914, 0.1904, 0.6914, 0.1792, 0.7026, 0.1792, 0.7026, 0.1904, 0.697, 0.1904, 0.697, 0.1792, 0.7082, 0.1792, 0.7082, 0.1904, 0.7026, 0.1904, 0.7026, 0.1792, 0.7138, 0.1792, 0.7138, 0.1904, 0.7082, 0.1904, 0.7082, 0.1792, 0.7194, 0.1792, 0.7194, 0.1904, 0.7138, 0.1904, 0.7138, 0.1792, 0.725, 0.1792, 0.725, 0.1904, 0.7194, 0.1904, 0.7194, 0.1792, 0.7306, 0.1792, 0.7306, 0.1904, 0.725, 0.1904, 0.725, 0.1792, 0.7363, 0.1792, 0.7363, 0.1904, 0.7306, 0.1904, 0.7306, 0.1792, 0.7419, 0.1792, 0.7419, 0.1904, 0.7363, 0.1904, 0.7363, 0.1792, 0.7475, 0.1792, 0.7475, 0.1904, 0.7419, 0.1904, 0.7419, 0.1792, 0.7531, 0.1792, 0.7531, 0.1904, 0.7475, 0.1904, 0.7475, 0.1792, 0.7587, 0.1792, 0.7587, 0.1904, 0.7531, 0.1904, 0.7531, 0.1792, 0.7643, 0.1792, 0.7643, 0.1904, 0.7587, 0.1904, 0.7587, 0.1792, 0.7699, 0.1792, 0.7699, 0.1904, 0.7643, 0.1904, 0.7643, 0.1792, 0.7755, 0.1792, 0.7755, 0.1904, 0.7699, 0.1904, 0.7699, 0.1792, 0.7811, 0.1792, 0.7811, 0.1904, 0.7755, 0.1904, 0.7755, 0.1792, 0.7867, 0.1792, 0.7867, 0.1904, 0.7811, 0.1904, 0.7811, 0.1792, 0.7923, 0.1792, 0.7923, 0.1904, 0.7867, 0.1904, 0.7867, 0.1792, 0.7979, 0.1792, 0.7979, 0.1904, 0.7923, 0.1904, 0.7923, 0.1792, 0.8035, 0.1792, 0.8035, 0.1904, 0.7979, 0.1904, 0.7979, 0.1792, 0.8091, 0.1792, 0.8091, 0.1904, 0.8035, 0.1904, 0.8035, 0.1792, 0.8147, 0.1792, 0.8147, 0.1904, 0.8091, 0.1904, 0.8091, 0.1792, 0.8203, 0.1792, 0.8203, 0.1904, 0.8147, 0.1904, 0.8147, 0.1792, 0.8259, 0.1792, 0.8259, 0.1904, 0.8203, 0.1904, 0.8203, 0.1792, 0.8315, 0.1792, 0.8315, 0.1904, 0.8259, 0.1904, 0.8259, 0.1792, 0.8371, 0.1792, 0.8371, 0.1904, 0.8315, 0.1904, 0.8315, 0.1792, 0.8427, 0.1792, 0.8427, 0.1904, 0.8371, 0.1904, 0.8371, 0.1792, 0.8483, 0.1792, 0.8483, 0.1904, 0.8427, 0.1904, 0.8427, 0.1792, 0.8539, 0.1792, 0.8539, 0.1904, 0.8483, 0.1904, 0.8483, 0.1792, 0.8595, 0.1792, 0.8595, 0.1904, 0.8539, 0.1904, 0.8539, 0.1792, 0.8595, 0.1568, 0.8595, 0.168, 0.8539, 0.168, 0.8539, 0.1568, 0.8539, 0.1568, 0.8539, 0.168, 0.8483, 0.168, 0.8483, 0.1568, 0.8483, 0.1568, 0.8483, 0.168, 0.8427, 0.168, 0.8427, 0.1568, 0.8427, 0.1568, 0.8427, 0.168, 0.8371, 0.168, 0.8371, 0.1568, 0.8371, 0.1568, 0.8371, 0.168, 0.8315, 0.168, 0.8315, 0.1568, 0.8315, 0.1568, 0.8315, 0.168, 0.8259, 0.168, 0.8259, 0.1568, 0.8259, 0.1568, 0.8259, 0.168, 0.8203, 0.168, 0.8203, 0.1568, 0.8203, 0.1568, 0.8203, 0.168, 0.8147, 0.168, 0.8147, 0.1568, 0.8147, 0.1568, 0.8147, 0.168, 0.8091, 0.168, 0.8091, 0.1568, 0.8091, 0.1568, 0.8091, 0.168, 0.8035, 0.168, 0.8035, 0.1568, 0.8035, 0.1568, 0.8035, 0.168, 0.7979, 0.168, 0.7979, 0.1568, 0.7979, 0.1568, 0.7979, 0.168, 0.7923, 0.168, 0.7923, 0.1568, 0.7923, 0.1568, 0.7923, 0.168, 0.7867, 0.168, 0.7867, 0.1568, 0.7867, 0.1568, 0.7867, 0.168, 0.7811, 0.168, 0.7811, 0.1568, 0.7811, 0.1568, 0.7811, 0.168, 0.7755, 0.168, 0.7755, 0.1568, 0.7755, 0.1568, 0.7755, 0.168, 0.7699, 0.168, 0.7699, 0.1568, 0.7699, 0.1568, 0.7699, 0.168, 0.7643, 0.168, 0.7643, 0.1568, 0.7643, 0.1568, 0.7643, 0.168, 0.7587, 0.168, 0.7587, 0.1568, 0.7587, 0.1568, 0.7587, 0.168, 0.7531, 0.168, 0.7531, 0.1568, 0.7531, 0.1568, 0.7531, 0.168, 0.7475, 0.168, 0.7475, 0.1568, 0.7475, 0.1568, 0.7475, 0.168, 0.7419, 0.168, 0.7419, 0.1568, 0.7419, 0.1568, 0.7419, 0.168, 0.7363, 0.168, 0.7363, 0.1568, 0.7363, 0.1568, 0.7363, 0.168, 0.7306, 0.168, 0.7306, 0.1568, 0.7306, 0.1568, 0.7306, 0.168, 0.725, 0.168, 0.725, 0.1568, 0.725, 0.1568, 0.725, 0.168, 0.7194, 0.168, 0.7194, 0.1568, 0.7194, 0.1568, 0.7194, 0.168, 0.7138, 0.168, 0.7138, 0.1568, 0.7138, 0.1568, 0.7138, 0.168, 0.7082, 0.168, 0.7082, 0.1568, 0.7082, 0.1568, 0.7082, 0.168, 0.7026, 0.168, 0.7026, 0.1568, 0.7026, 0.1568, 0.7026, 0.168, 0.697, 0.168, 0.697, 0.1568, 0.697, 0.1568, 0.697, 0.168, 0.6914, 0.168, 0.6914, 0.1568, 0.6914, 0.1568, 0.6914, 0.168, 0.6858, 0.168, 0.6858, 0.1568, 0.6858, 0.1568, 0.6858, 0.168, 0.6802, 0.168, 0.6802, 0.1568, 0.6858, 0.1456, 0.6858, 0.1568, 0.6802, 0.1568, 0.6802, 0.1456, 0.6914, 0.1456, 0.6914, 0.1568, 0.6858, 0.1568, 0.6858, 0.1456, 0.697, 0.1456, 0.697, 0.1568, 0.6914, 0.1568, 0.6914, 0.1456, 0.7026, 0.1456, 0.7026, 0.1568, 0.697, 0.1568, 0.697, 0.1456, 0.7082, 0.1456, 0.7082, 0.1568, 0.7026, 0.1568, 0.7026, 0.1456, 0.7138, 0.1456, 0.7138, 0.1568, 0.7082, 0.1568, 0.7082, 0.1456, 0.7194, 0.1456, 0.7194, 0.1568, 0.7138, 0.1568, 0.7138, 0.1456, 0.725, 0.1456, 0.725, 0.1568, 0.7194, 0.1568, 0.7194, 0.1456, 0.7306, 0.1456, 0.7306, 0.1568, 0.725, 0.1568, 0.725, 0.1456, 0.7363, 0.1456, 0.7363, 0.1568, 0.7306, 0.1568, 0.7306, 0.1456, 0.7419, 0.1456, 0.7419, 0.1568, 0.7363, 0.1568, 0.7363, 0.1456, 0.7475, 0.1456, 0.7475, 0.1568, 0.7419, 0.1568, 0.7419, 0.1456, 0.7531, 0.1456, 0.7531, 0.1568, 0.7475, 0.1568, 0.7475, 0.1456, 0.7587, 0.1456, 0.7587, 0.1568, 0.7531, 0.1568, 0.7531, 0.1456, 0.7643, 0.1456, 0.7643, 0.1568, 0.7587, 0.1568, 0.7587, 0.1456, 0.7699, 0.1456, 0.7699, 0.1568, 0.7643, 0.1568, 0.7643, 0.1456, 0.7755, 0.1456, 0.7755, 0.1568, 0.7699, 0.1568, 0.7699, 0.1456, 0.7811, 0.1456, 0.7811, 0.1568, 0.7755, 0.1568, 0.7755, 0.1456, 0.7867, 0.1456, 0.7867, 0.1568, 0.7811, 0.1568, 0.7811, 0.1456, 0.7923, 0.1456, 0.7923, 0.1568, 0.7867, 0.1568, 0.7867, 0.1456, 0.7979, 0.1456, 0.7979, 0.1568, 0.7923, 0.1568, 0.7923, 0.1456, 0.8035, 0.1456, 0.8035, 0.1568, 0.7979, 0.1568, 0.7979, 0.1456, 0.8091, 0.1456, 0.8091, 0.1568, 0.8035, 0.1568, 0.8035, 0.1456, 0.8147, 0.1456, 0.8147, 0.1568, 0.8091, 0.1568, 0.8091, 0.1456, 0.8203, 0.1456, 0.8203, 0.1568, 0.8147, 0.1568, 0.8147, 0.1456, 0.8259, 0.1456, 0.8259, 0.1568, 0.8203, 0.1568, 0.8203, 0.1456, 0.8315, 0.1456, 0.8315, 0.1568, 0.8259, 0.1568, 0.8259, 0.1456, 0.8371, 0.1456, 0.8371, 0.1568, 0.8315, 0.1568, 0.8315, 0.1456, 0.8427, 0.1456, 0.8427, 0.1568, 0.8371, 0.1568, 0.8371, 0.1456, 0.8483, 0.1456, 0.8483, 0.1568, 0.8427, 0.1568, 0.8427, 0.1456, 0.8539, 0.1456, 0.8539, 0.1568, 0.8483, 0.1568, 0.8483, 0.1456, 0.8595, 0.1456, 0.8595, 0.1568, 0.8539, 0.1568, 0.8539, 0.1456, 0.8595, 0.168, 0.8595, 0.1792, 0.8539, 0.1792, 0.8539, 0.168, 0.8539, 0.168, 0.8539, 0.1792, 0.8483, 0.1792, 0.8483, 0.168, 0.8483, 0.168, 0.8483, 0.1792, 0.8427, 0.1792, 0.8427, 0.168, 0.8427, 0.168, 0.8427, 0.1792, 0.8371, 0.1792, 0.8371, 0.168, 0.8371, 0.168, 0.8371, 0.1792, 0.8315, 0.1792, 0.8315, 0.168, 0.8315, 0.168, 0.8315, 0.1792, 0.8259, 0.1792, 0.8259, 0.168, 0.8259, 0.168, 0.8259, 0.1792, 0.8203, 0.1792, 0.8203, 0.168, 0.8203, 0.168, 0.8203, 0.1792, 0.8147, 0.1792, 0.8147, 0.168, 0.8147, 0.168, 0.8147, 0.1792, 0.8091, 0.1792, 0.8091, 0.168, 0.8091, 0.168, 0.8091, 0.1792, 0.8035, 0.1792, 0.8035, 0.168, 0.8035, 0.168, 0.8035, 0.1792, 0.7979, 0.1792, 0.7979, 0.168, 0.7979, 0.168, 0.7979, 0.1792, 0.7923, 0.1792, 0.7923, 0.168, 0.7923, 0.168, 0.7923, 0.1792, 0.7867, 0.1792, 0.7867, 0.168, 0.7867, 0.168, 0.7867, 0.1792, 0.7811, 0.1792, 0.7811, 0.168, 0.7811, 0.168, 0.7811, 0.1792, 0.7755, 0.1792, 0.7755, 0.168, 0.7755, 0.168, 0.7755, 0.1792, 0.7699, 0.1792, 0.7699, 0.168, 0.7699, 0.168, 0.7699, 0.1792, 0.7643, 0.1792, 0.7643, 0.168, 0.7643, 0.168, 0.7643, 0.1792, 0.7587, 0.1792, 0.7587, 0.168, 0.7587, 0.168, 0.7587, 0.1792, 0.7531, 0.1792, 0.7531, 0.168, 0.7531, 0.168, 0.7531, 0.1792, 0.7475, 0.1792, 0.7475, 0.168, 0.7475, 0.168, 0.7475, 0.1792, 0.7419, 0.1792, 0.7419, 0.168, 0.7419, 0.168, 0.7419, 0.1792, 0.7363, 0.1792, 0.7363, 0.168, 0.7363, 0.168, 0.7363, 0.1792, 0.7306, 0.1792, 0.7306, 0.168, 0.7306, 0.168, 0.7306, 0.1792, 0.725, 0.1792, 0.725, 0.168, 0.725, 0.168, 0.725, 0.1792, 0.7194, 0.1792, 0.7194, 0.168, 0.7194, 0.168, 0.7194, 0.1792, 0.7138, 0.1792, 0.7138, 0.168, 0.7138, 0.168, 0.7138, 0.1792, 0.7082, 0.1792, 0.7082, 0.168, 0.7082, 0.168, 0.7082, 0.1792, 0.7026, 0.1792, 0.7026, 0.168, 0.7026, 0.168, 0.7026, 0.1792, 0.697, 0.1792, 0.697, 0.168, 0.697, 0.168, 0.697, 0.1792, 0.6914, 0.1792, 0.6914, 0.168, 0.6914, 0.168, 0.6914, 0.1792, 0.6858, 0.1792, 0.6858, 0.168, 0.6858, 0.168, 0.6858, 0.1792, 0.6802, 0.1792, 0.6802, 0.168, 0.6858, 0.2016, 0.6858, 0.2128, 0.6802, 0.2128, 0.6802, 0.2016, 0.6914, 0.2016, 0.6914, 0.2128, 0.6858, 0.2128, 0.6858, 0.2016, 0.697, 0.2016, 0.697, 0.2128, 0.6914, 0.2128, 0.6914, 0.2016, 0.7026, 0.2016, 0.7026, 0.2128, 0.697, 0.2128, 0.697, 0.2016, 0.7082, 0.2016, 0.7082, 0.2128, 0.7026, 0.2128, 0.7026, 0.2016, 0.7138, 0.2016, 0.7138, 0.2128, 0.7082, 0.2128, 0.7082, 0.2016, 0.7194, 0.2016, 0.7194, 0.2128, 0.7138, 0.2128, 0.7138, 0.2016, 0.725, 0.2016, 0.725, 0.2128, 0.7194, 0.2128, 0.7194, 0.2016, 0.7306, 0.2016, 0.7306, 0.2128, 0.725, 0.2128, 0.725, 0.2016, 0.7363, 0.2016, 0.7363, 0.2128, 0.7306, 0.2128, 0.7306, 0.2016, 0.7419, 0.2016, 0.7419, 0.2128, 0.7363, 0.2128, 0.7363, 0.2016, 0.7475, 0.2016, 0.7475, 0.2128, 0.7419, 0.2128, 0.7419, 0.2016, 0.7531, 0.2016, 0.7531, 0.2128, 0.7475, 0.2128, 0.7475, 0.2016, 0.7587, 0.2016, 0.7587, 0.2128, 0.7531, 0.2128, 0.7531, 0.2016, 0.7643, 0.2016, 0.7643, 0.2128, 0.7587, 0.2128, 0.7587, 0.2016, 0.7699, 0.2016, 0.7699, 0.2128, 0.7643, 0.2128, 0.7643, 0.2016, 0.7755, 0.2016, 0.7755, 0.2128, 0.7699, 0.2128, 0.7699, 0.2016, 0.7811, 0.2016, 0.7811, 0.2128, 0.7755, 0.2128, 0.7755, 0.2016, 0.7867, 0.2016, 0.7867, 0.2128, 0.7811, 0.2128, 0.7811, 0.2016, 0.7923, 0.2016, 0.7923, 0.2128, 0.7867, 0.2128, 0.7867, 0.2016, 0.7979, 0.2016, 0.7979, 0.2128, 0.7923, 0.2128, 0.7923, 0.2016, 0.8035, 0.2016, 0.8035, 0.2128, 0.7979, 0.2128, 0.7979, 0.2016, 0.8091, 0.2016, 0.8091, 0.2128, 0.8035, 0.2128, 0.8035, 0.2016, 0.8147, 0.2016, 0.8147, 0.2128, 0.8091, 0.2128, 0.8091, 0.2016, 0.8203, 0.2016, 0.8203, 0.2128, 0.8147, 0.2128, 0.8147, 0.2016, 0.8259, 0.2016, 0.8259, 0.2128, 0.8203, 0.2128, 0.8203, 0.2016, 0.8315, 0.2016, 0.8315, 0.2128, 0.8259, 0.2128, 0.8259, 0.2016, 0.8371, 0.2016, 0.8371, 0.2128, 0.8315, 0.2128, 0.8315, 0.2016, 0.8427, 0.2016, 0.8427, 0.2128, 0.8371, 0.2128, 0.8371, 0.2016, 0.8483, 0.2016, 0.8483, 0.2128, 0.8427, 0.2128, 0.8427, 0.2016, 0.8539, 0.2016, 0.8539, 0.2128, 0.8483, 0.2128, 0.8483, 0.2016, 0.8595, 0.2016, 0.8595, 0.2128, 0.8539, 0.2128, 0.8539, 0.2016, 0.8595, 0.1904, 0.8595, 0.2016, 0.8539, 0.2016, 0.8539, 0.1904, 0.8539, 0.1904, 0.8539, 0.2016, 0.8483, 0.2016, 0.8483, 0.1904, 0.8483, 0.1904, 0.8483, 0.2016, 0.8427, 0.2016, 0.8427, 0.1904, 0.8427, 0.1904, 0.8427, 0.2016, 0.8371, 0.2016, 0.8371, 0.1904, 0.8371, 0.1904, 0.8371, 0.2016, 0.8315, 0.2016, 0.8315, 0.1904, 0.8315, 0.1904, 0.8315, 0.2016, 0.8259, 0.2016, 0.8259, 0.1904, 0.8259, 0.1904, 0.8259, 0.2016, 0.8203, 0.2016, 0.8203, 0.1904, 0.8203, 0.1904, 0.8203, 0.2016, 0.8147, 0.2016, 0.8147, 0.1904, 0.8147, 0.1904, 0.8147, 0.2016, 0.8091, 0.2016, 0.8091, 0.1904, 0.8091, 0.1904, 0.8091, 0.2016, 0.8035, 0.2016, 0.8035, 0.1904, 0.8035, 0.1904, 0.8035, 0.2016, 0.7979, 0.2016, 0.7979, 0.1904, 0.7979, 0.1904, 0.7979, 0.2016, 0.7923, 0.2016, 0.7923, 0.1904, 0.7923, 0.1904, 0.7923, 0.2016, 0.7867, 0.2016, 0.7867, 0.1904, 0.7867, 0.1904, 0.7867, 0.2016, 0.7811, 0.2016, 0.7811, 0.1904, 0.7811, 0.1904, 0.7811, 0.2016, 0.7755, 0.2016, 0.7755, 0.1904, 0.7755, 0.1904, 0.7755, 0.2016, 0.7699, 0.2016, 0.7699, 0.1904, 0.7699, 0.1904, 0.7699, 0.2016, 0.7643, 0.2016, 0.7643, 0.1904, 0.7643, 0.1904, 0.7643, 0.2016, 0.7587, 0.2016, 0.7587, 0.1904, 0.7587, 0.1904, 0.7587, 0.2016, 0.7531, 0.2016, 0.7531, 0.1904, 0.7531, 0.1904, 0.7531, 0.2016, 0.7475, 0.2016, 0.7475, 0.1904, 0.7475, 0.1904, 0.7475, 0.2016, 0.7419, 0.2016, 0.7419, 0.1904, 0.7419, 0.1904, 0.7419, 0.2016, 0.7363, 0.2016, 0.7363, 0.1904, 0.7363, 0.1904, 0.7363, 0.2016, 0.7306, 0.2016, 0.7306, 0.1904, 0.7306, 0.1904, 0.7306, 0.2016, 0.725, 0.2016, 0.725, 0.1904, 0.725, 0.1904, 0.725, 0.2016, 0.7194, 0.2016, 0.7194, 0.1904, 0.7194, 0.1904, 0.7194, 0.2016, 0.7138, 0.2016, 0.7138, 0.1904, 0.7138, 0.1904, 0.7138, 0.2016, 0.7082, 0.2016, 0.7082, 0.1904, 0.7082, 0.1904, 0.7082, 0.2016, 0.7026, 0.2016, 0.7026, 0.1904, 0.7026, 0.1904, 0.7026, 0.2016, 0.697, 0.2016, 0.697, 0.1904, 0.697, 0.1904, 0.697, 0.2016, 0.6914, 0.2016, 0.6914, 0.1904, 0.6914, 0.1904, 0.6914, 0.2016, 0.6858, 0.2016, 0.6858, 0.1904, 0.6858, 0.1904, 0.6858, 0.2016, 0.6802, 0.2016, 0.6802, 0.1904, 0.6858, 0.2128, 0.6858, 0.224, 0.6802, 0.224, 0.6802, 0.2128, 0.6914, 0.2128, 0.6914, 0.224, 0.6858, 0.224, 0.6858, 0.2128, 0.697, 0.2128, 0.697, 0.224, 0.6914, 0.224, 0.6914, 0.2128, 0.7026, 0.2128, 0.7026, 0.224, 0.697, 0.224, 0.697, 0.2128, 0.7082, 0.2128, 0.7082, 0.224, 0.7026, 0.224, 0.7026, 0.2128, 0.7138, 0.2128, 0.7138, 0.224, 0.7082, 0.224, 0.7082, 0.2128, 0.7194, 0.2128, 0.7194, 0.224, 0.7138, 0.224, 0.7138, 0.2128, 0.725, 0.2128, 0.725, 0.224, 0.7194, 0.224, 0.7194, 0.2128, 0.7306, 0.2128, 0.7306, 0.224, 0.725, 0.224, 0.725, 0.2128, 0.7363, 0.2128, 0.7363, 0.224, 0.7306, 0.224, 0.7306, 0.2128, 0.7419, 0.2128, 0.7419, 0.224, 0.7363, 0.224, 0.7363, 0.2128, 0.7475, 0.2128, 0.7475, 0.224, 0.7419, 0.224, 0.7419, 0.2128, 0.7531, 0.2128, 0.7531, 0.224, 0.7475, 0.224, 0.7475, 0.2128, 0.7587, 0.2128, 0.7587, 0.224, 0.7531, 0.224, 0.7531, 0.2128, 0.7643, 0.2128, 0.7643, 0.224, 0.7587, 0.224, 0.7587, 0.2128, 0.7699, 0.2128, 0.7699, 0.224, 0.7643, 0.224, 0.7643, 0.2128, 0.7755, 0.2128, 0.7755, 0.224, 0.7699, 0.224, 0.7699, 0.2128, 0.7811, 0.2128, 0.7811, 0.224, 0.7755, 0.224, 0.7755, 0.2128, 0.7867, 0.2128, 0.7867, 0.224, 0.7811, 0.224, 0.7811, 0.2128, 0.7923, 0.2128, 0.7923, 0.224, 0.7867, 0.224, 0.7867, 0.2128, 0.7979, 0.2128, 0.7979, 0.224, 0.7923, 0.224, 0.7923, 0.2128, 0.8035, 0.2128, 0.8035, 0.224, 0.7979, 0.224, 0.7979, 0.2128, 0.8091, 0.2128, 0.8091, 0.224, 0.8035, 0.224, 0.8035, 0.2128, 0.8147, 0.2128, 0.8147, 0.224, 0.8091, 0.224, 0.8091, 0.2128, 0.8203, 0.2128, 0.8203, 0.224, 0.8147, 0.224, 0.8147, 0.2128, 0.8259, 0.2128, 0.8259, 0.224, 0.8203, 0.224, 0.8203, 0.2128, 0.8315, 0.2128, 0.8315, 0.224, 0.8259, 0.224, 0.8259, 0.2128, 0.8371, 0.2128, 0.8371, 0.224, 0.8315, 0.224, 0.8315, 0.2128, 0.8427, 0.2128, 0.8427, 0.224, 0.8371, 0.224, 0.8371, 0.2128, 0.8483, 0.2128, 0.8483, 0.224, 0.8427, 0.224, 0.8427, 0.2128, 0.8539, 0.2128, 0.8539, 0.224, 0.8483, 0.224, 0.8483, 0.2128, 0.8595, 0.2128, 0.8595, 0.224, 0.8539, 0.224, 0.8539, 0.2128, 0.5459, 0.9563, 0.6076, 0.9509, 0.6138, 0.9785, 0.5459, 0.9844, 0.6076, 0.9509, 0.667, 0.9348, 0.679, 0.9608, 0.6138, 0.9785, 0.667, 0.9348, 0.7216, 0.9088, 0.7391, 0.9321, 0.679, 0.9608, 0.7216, 0.9088, 0.7696, 0.8737, 0.7918, 0.8935, 0.7391, 0.9321, 0.7696, 0.8737, 0.8089, 0.8309, 0.8351, 0.8465, 0.7918, 0.8935, 0.8089, 0.8309, 0.8381, 0.7821, 0.8672, 0.7928, 0.8351, 0.8465, 0.8381, 0.7821, 0.8561, 0.7291, 0.887, 0.7346, 0.8672, 0.7928, 0.8561, 0.7291, 0.8622, 0.6741, 0.8937, 0.6741, 0.887, 0.7346, 0.8622, 0.6741, 0.8561, 0.619, 0.887, 0.6135, 0.8937, 0.6741, 0.8561, 0.619, 0.8381, 0.5661, 0.8672, 0.5553, 0.887, 0.6135, 0.8381, 0.5661, 0.8089, 0.5173, 0.8351, 0.5017, 0.8672, 0.5553, 0.8089, 0.5173, 0.7696, 0.4745, 0.7918, 0.4546, 0.8351, 0.5017, 0.7696, 0.4745, 0.7216, 0.4394, 0.7391, 0.416, 0.7918, 0.4546, 0.7216, 0.4394, 0.667, 0.4133, 0.679, 0.3874, 0.7391, 0.416, 0.667, 0.4133, 0.6076, 0.3973, 0.6138, 0.3697, 0.679, 0.3874, 0.6076, 0.3973, 0.5459, 0.3918, 0.5459, 0.3637, 0.6138, 0.3697, 0.5459, 0.3918, 0.4843, 0.3973, 0.4781, 0.3697, 0.5459, 0.3637, 0.4843, 0.3973, 0.4249, 0.4133, 0.4129, 0.3874, 0.4781, 0.3697, 0.4249, 0.4133, 0.3703, 0.4394, 0.3528, 0.416, 0.4129, 0.3874, 0.3703, 0.4394, 0.3223, 0.4745, 0.3001, 0.4546, 0.3528, 0.416, 0.3223, 0.4745, 0.283, 0.5173, 0.2568, 0.5017, 0.3001, 0.4546, 0.283, 0.5173, 0.2538, 0.5661, 0.2247, 0.5553, 0.2568, 0.5017, 0.2538, 0.5661, 0.2358, 0.619, 0.2049, 0.6135, 0.2247, 0.5553, 0.2358, 0.619, 0.2297, 0.6741, 0.1982, 0.6741, 0.2049, 0.6135, 0.2297, 0.6741, 0.2358, 0.7291, 0.2049, 0.7346, 0.1982, 0.6741, 0.2358, 0.7291, 0.2538, 0.7821, 0.2247, 0.7928, 0.2049, 0.7346, 0.2538, 0.7821, 0.283, 0.8309, 0.2568, 0.8465, 0.2247, 0.7928, 0.283, 0.8309, 0.3223, 0.8737, 0.3001, 0.8935, 0.2568, 0.8465, 0.3223, 0.8737, 0.3703, 0.9088, 0.3528, 0.9321, 0.3001, 0.8935, 0.3703, 0.9088, 0.4249, 0.9348, 0.4129, 0.9608, 0.3528, 0.9321, 0.4249, 0.9348, 0.4843, 0.9509, 0.4781, 0.9785, 0.4129, 0.9608, 0.4843, 0.9509, 0.5459, 0.9563, 0.5459, 0.9844, 0.4781, 0.9785, 0.5429, 0.897, 0.5922, 0.8927, 0.6076, 0.9509, 0.5459, 0.9563, 0.5922, 0.8927, 0.6396, 0.8798, 0.667, 0.9348, 0.6076, 0.9509, 0.6396, 0.8798, 0.6834, 0.859, 0.7216, 0.9088, 0.667, 0.9348, 0.6834, 0.859, 0.7217, 0.8309, 0.7696, 0.8737, 0.7216, 0.9088, 0.7217, 0.8309, 0.7531, 0.7967, 0.8089, 0.8309, 0.7696, 0.8737, 0.7531, 0.7967, 0.7765, 0.7577, 0.8381, 0.7821, 0.8089, 0.8309, 0.7765, 0.7577, 0.7909, 0.7154, 0.8561, 0.7291, 0.8381, 0.7821, 0.7909, 0.7154, 0.7957, 0.6713, 0.8622, 0.6741, 0.8561, 0.7291, 0.7957, 0.6713, 0.7909, 0.6273, 0.8561, 0.619, 0.8622, 0.6741, 0.7909, 0.6273, 0.7765, 0.585, 0.8381, 0.5661, 0.8561, 0.619, 0.7765, 0.585, 0.7531, 0.5459, 0.8089, 0.5173, 0.8381, 0.5661, 0.7531, 0.5459, 0.7217, 0.5117, 0.7696, 0.4745, 0.8089, 0.5173, 0.7217, 0.5117, 0.6834, 0.4837, 0.7216, 0.4394, 0.7696, 0.4745, 0.6834, 0.4837, 0.6396, 0.4628, 0.667, 0.4133, 0.7216, 0.4394, 0.6396, 0.4628, 0.5922, 0.45, 0.6076, 0.3973, 0.667, 0.4133, 0.5922, 0.45, 0.5429, 0.4456, 0.5459, 0.3918, 0.6076, 0.3973, 0.5429, 0.4456, 0.4935, 0.45, 0.4843, 0.3973, 0.5459, 0.3918, 0.4935, 0.45, 0.4461, 0.4628, 0.4249, 0.4133, 0.4843, 0.3973, 0.4461, 0.4628, 0.4024, 0.4837, 0.3703, 0.4394, 0.4249, 0.4133, 0.4024, 0.4837, 0.364, 0.5117, 0.3223, 0.4745, 0.3703, 0.4394, 0.364, 0.5117, 0.3326, 0.5459, 0.283, 0.5173, 0.3223, 0.4745, 0.3326, 0.5459, 0.3092, 0.585, 0.2538, 0.5661, 0.283, 0.5173, 0.3092, 0.585, 0.2948, 0.6273, 0.2358, 0.619, 0.2538, 0.5661, 0.2948, 0.6273, 0.29, 0.6713, 0.2297, 0.6741, 0.2358, 0.619, 0.29, 0.6713, 0.2948, 0.7154, 0.2358, 0.7291, 0.2297, 0.6741, 0.2948, 0.7154, 0.3092, 0.7577, 0.2538, 0.7821, 0.2358, 0.7291, 0.3092, 0.7577, 0.3326, 0.7967, 0.283, 0.8309, 0.2538, 0.7821, 0.3326, 0.7967, 0.364, 0.8309, 0.3223, 0.8737, 0.283, 0.8309, 0.364, 0.8309, 0.4024, 0.859, 0.3703, 0.9088, 0.3223, 0.8737, 0.4024, 0.859, 0.4461, 0.8798, 0.4249, 0.9348, 0.3703, 0.9088, 0.4461, 0.8798, 0.4935, 0.8927, 0.4843, 0.9509, 0.4249, 0.9348, 0.4935, 0.8927, 0.5429, 0.897, 0.5459, 0.9563, 0.4843, 0.9509])
me_cylinder.materials.append(mat_material)
me_cylinder.use_remesh_preserve_volume = False
me_cylinder.use_remesh_preserve_attributes = False
me_cylinder.use_mirror_vertex_groups = False
me_cylinder.update()

# ---- objects
ob_light = bpy.data.objects.new('Light', light_light)
ob_camera = bpy.data.objects.new('Camera', cam_camera)
ob_cylinder = bpy.data.objects.new('Cylinder', me_cylinder)
ob_empty = bpy.data.objects.new('Empty', None)

# ---- transforms, parenting, visibility, modifiers, constraints
ob_light.location = (4.076, 1.005, 5.904)
ob_light.rotation_euler = (0.6503, 0.05522, 1.866)
ob_light.lock_rotations_4d = False
ob_light.empty_display_type = 'ARROWS'
ob_light.color = (0.0, 0.0, 0.0, 0.0)
ob_light.lineart.crease_threshold = 0.0
ob_camera.location = (7.359, -6.926, 4.958)
ob_camera.rotation_euler = (1.109, 0.0, 0.8149)
ob_camera.lock_rotations_4d = False
ob_camera.empty_display_type = 'ARROWS'
ob_camera.color = (0.0, 0.0, 0.0, 0.0)
ob_camera.display_type = 'WIRE'
ob_camera.lineart.crease_threshold = 0.0
ob_cylinder.location = (0.0, 0.0, 3.644)
ob_cylinder.scale = (2.315, 2.315, 2.096)
ob_cylinder.lineart.crease_threshold = 0.0
ob_empty.location = (0.0, 11.88, 0.0)
ob_empty.rotation_euler = (1.599, 0.00523, 0.261)
ob_empty.empty_display_type = 'IMAGE'
ob_empty.empty_display_size = 9.973
ob_empty.empty_image_offset = (-0.5, -0.2507)
ob_empty.lineart.crease_threshold = 0.0

# ---- collection membership
col_collection.objects.link(ob_light)
col_collection.objects.link(ob_camera)
col_collection.objects.link(ob_cylinder)
col_collection.objects.link(ob_empty)

# ---- scene / render settings (as saved in the file)
scene.camera = ob_camera
scene.frame_start = 1; scene.frame_end = 250; scene.frame_set(1)
scene.render.engine = 'BLENDER_EEVEE_NEXT'
scene.cycles.use_denoising = False
scene.cycles.samples = 128
scene.cycles.sampling_pattern = 'TABULATED_SOBOL'
scene.cycles.use_adaptive_sampling = False
scene.cycles.use_light_tree = False
scene.view_settings.view_transform = 'Filmic'
bpy.context.view_layer.update()
